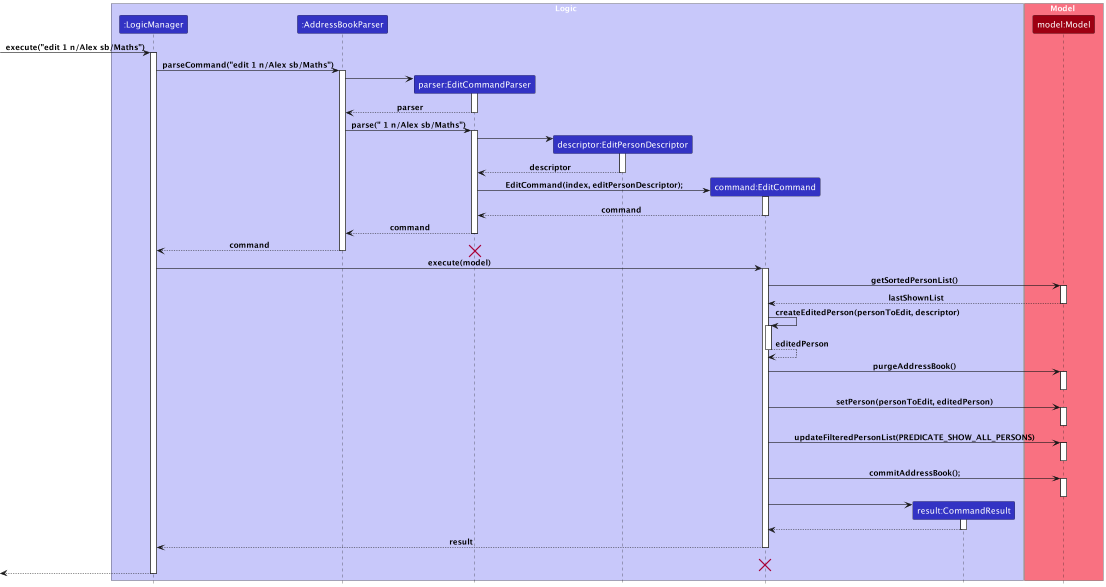

The diagram above was rendered by PlantUML. Its source (embedded in the PNG):
@startuml
!include style.puml
skinparam noteTextAlignment left

box Logic LOGIC_COLOR_T1
participant ":LogicManager" as LogicManager LOGIC_COLOR
participant ":AddressBookParser" as AddressBookParser LOGIC_COLOR
participant "parser:EditCommandParser" as EditCommandParser LOGIC_COLOR
participant "descriptor:EditPersonDescriptor" as EditPersonDescriptor LOGIC_COLOR
participant "command:EditCommand" as EditCommand LOGIC_COLOR
participant "result:CommandResult" as CommandResult LOGIC_COLOR
end box

box Model MODEL_COLOR_T1
participant "model:Model" as Model MODEL_COLOR

end box
[-> LogicManager : execute("edit 1 n/Alex sb/Maths")
activate LogicManager

LogicManager -> AddressBookParser : parseCommand("edit 1 n/Alex sb/Maths")
activate AddressBookParser

create EditCommandParser
AddressBookParser -> EditCommandParser
activate EditCommandParser

EditCommandParser --> AddressBookParser : parser
deactivate EditCommandParser

AddressBookParser -> EditCommandParser : parse(" 1 n/Alex sb/Maths")
activate EditCommandParser

'note right
'//(omitted to reduce diagram complexity)//
'**parse** method argument is processed as follows:
'* separated into prefixes ("n/","p/", etc) using the ArgumentTokenizer class,
'* have accompanying values (John Doe, Banana, 5, etc)
'encapsulated in relevant data classes (Name, Phone, etc)
'* passed as arguments for Order instantiation
'end note

create EditPersonDescriptor
EditCommandParser -> EditPersonDescriptor
activate EditPersonDescriptor

EditPersonDescriptor --> EditCommandParser : descriptor
deactivate EditPersonDescriptor

create EditCommand
EditCommandParser -> EditCommand : EditCommand(index, editPersonDescriptor);
activate EditCommand

EditCommand --> EditCommandParser : command
deactivate EditCommand

EditCommandParser --> AddressBookParser : command
deactivate EditCommandParser


AddressBookParser --> LogicManager : command
deactivate AddressBookParser

destroy EditCommandParser

LogicManager -> EditCommand : execute(model)
activate EditCommand

EditCommand -> Model : getSortedPersonList()
activate Model

Model --> EditCommand : lastShownList
deactivate Model

EditCommand -> EditCommand: createEditedPerson(personToEdit, descriptor)
activate EditCommand

EditCommand --> EditCommand: editedPerson
deactivate EditCommand

EditCommand -> Model : purgeAddressBook()
activate Model
deactivate Model

EditCommand -> Model : setPerson(personToEdit, editedPerson)
activate Model
deactivate Model

EditCommand -> Model : updateFilteredPersonList(PREDICATE_SHOW_ALL_PERSONS)
activate Model
deactivate Model

EditCommand -> Model : commitAddressBook();
activate Model
deactivate Model

'note right
'PREDICATE_SHOW_ALL_ORDERS:
'Predicate to show all orders
'end note

create CommandResult
EditCommand -> CommandResult
activate CommandResult

CommandResult --> EditCommand
deactivate CommandResult

EditCommand --> LogicManager : result
deactivate EditCommand
EditCommand -[hidden]-> LogicManager : result
destroy EditCommand

[<--LogicManager
deactivate LogicManager
@enduml